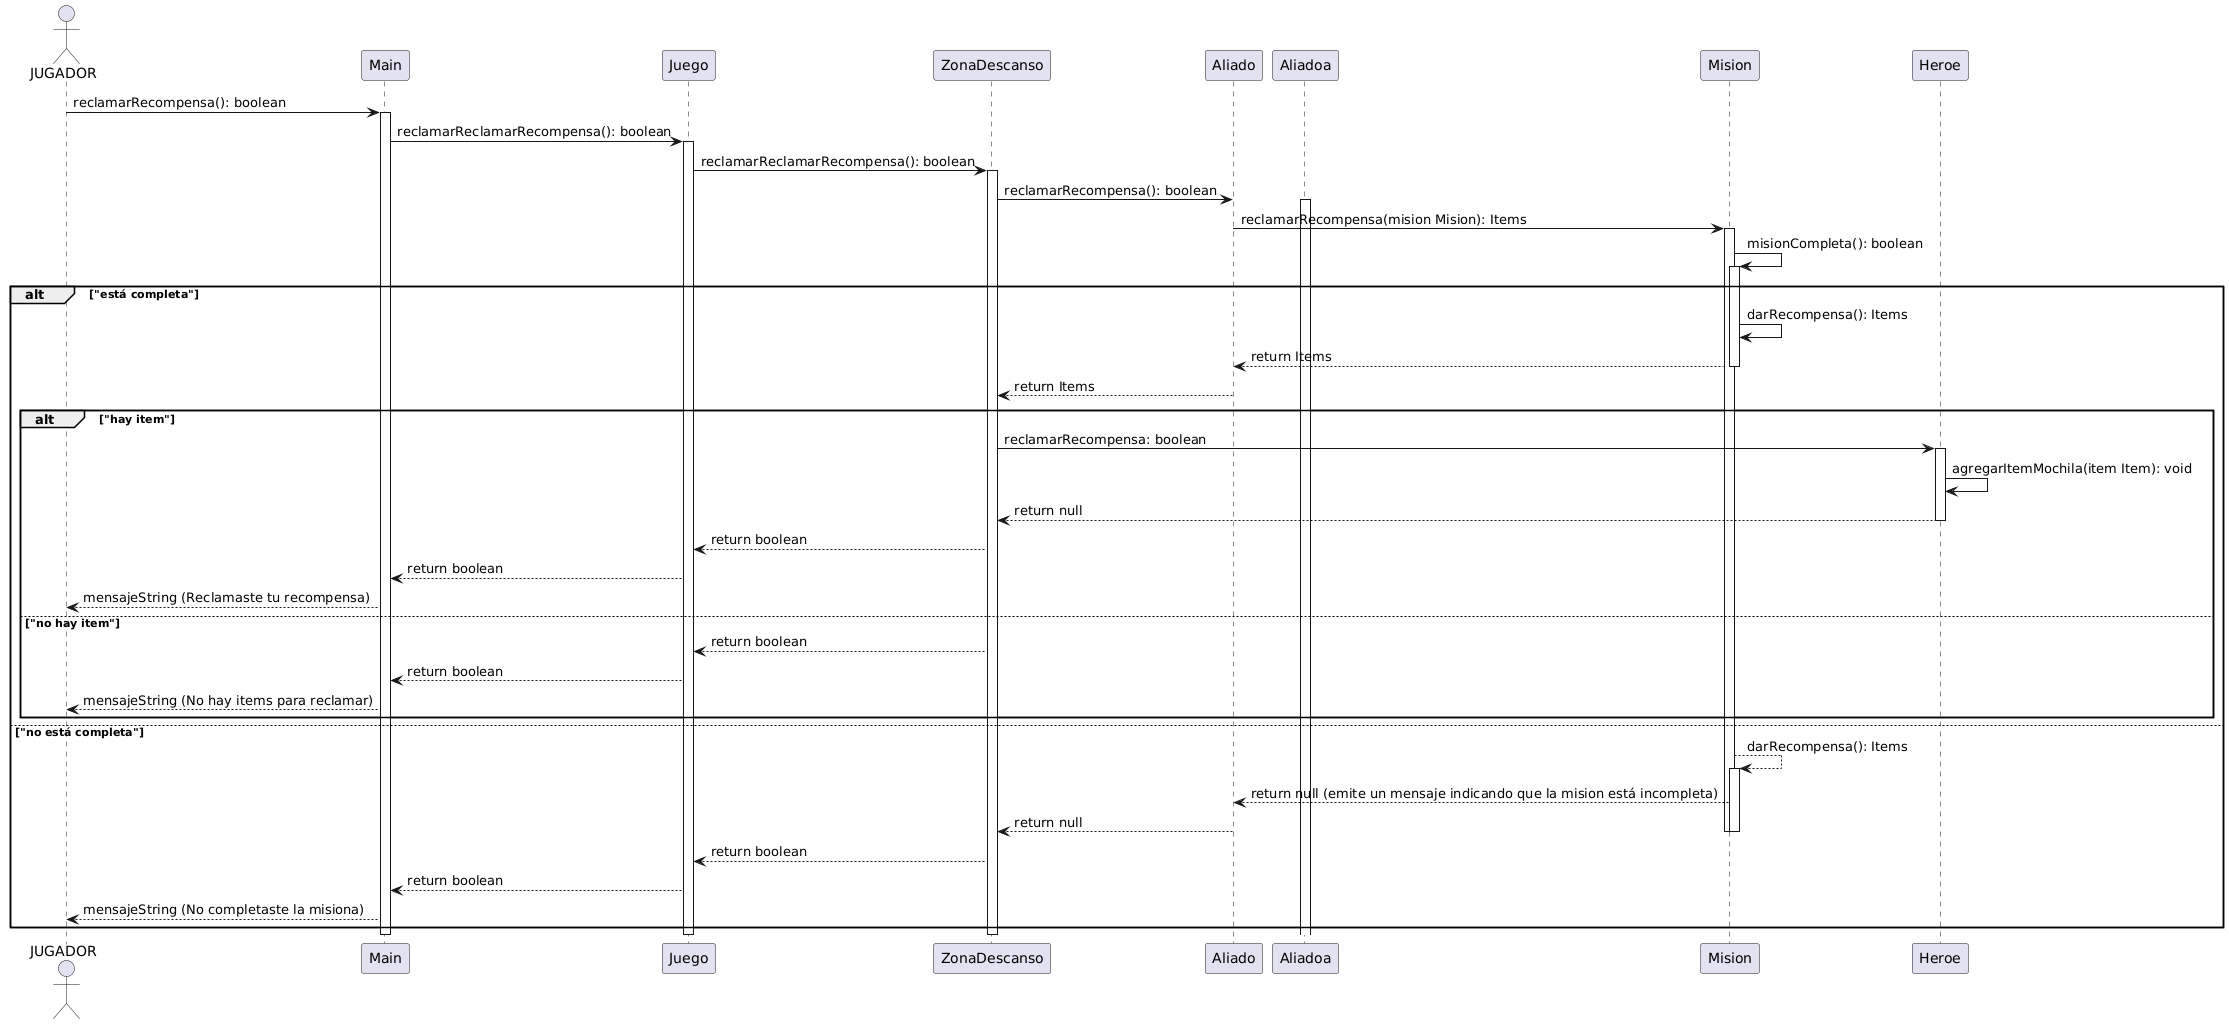

The diagram above was rendered by PlantUML. Its source (embedded in the PNG):
@startuml
actor JUGADOR
JUGADOR -> Main: reclamarRecompensa(): boolean
 activate Main
Main -> Juego: reclamarReclamarRecompensa(): boolean
 activate Juego
 Juego -> ZonaDescanso: reclamarReclamarRecompensa(): boolean
  activate ZonaDescanso
  ZonaDescanso -> Aliado: reclamarRecompensa(): boolean
   activate Aliadoa
   Aliado -> Mision: reclamarRecompensa(mision Mision): Items
    activate Mision
    Mision -> Mision: misionCompleta(): boolean
     activate Mision
     alt "está completa"
         Mision -> Mision: darRecompensa(): Items
         Mision --> Aliado: return Items
         deactivate Mision
         Aliado --> ZonaDescanso: return Items
         alt "hay item"
             ZonaDescanso -> Heroe: reclamarRecompensa: boolean
              activate Heroe
              Heroe -> Heroe: agregarItemMochila(item Item): void
              Heroe --> ZonaDescanso: return null
              deactivate Heroe
              ZonaDescanso --> Juego: return boolean
              Juego --> Main: return boolean
              Main --> JUGADOR: mensajeString (Reclamaste tu recompensa)
         else "no hay item"
             ZonaDescanso --> Juego: return boolean
             Juego --> Main: return boolean
             Main --> JUGADOR: mensajeString (No hay items para reclamar)
         end   
     else "no está completa"
         activate Mision
         Mision --> Mision: darRecompensa(): Items
         activate Mision
         Mision --> Aliado: return null (emite un mensaje indicando que la mision está incompleta)
         Aliado --> ZonaDescanso: return null
         deactivate Mision
         deactivate Mision
         ZonaDescanso --> Juego: return boolean
         Juego --> Main: return boolean
         Main --> JUGADOR: mensajeString (No completaste la misiona)
     end
deactivate Aliado
deactivate ZonaDescanso
deactivate Juego
deactivate Main
@enduml